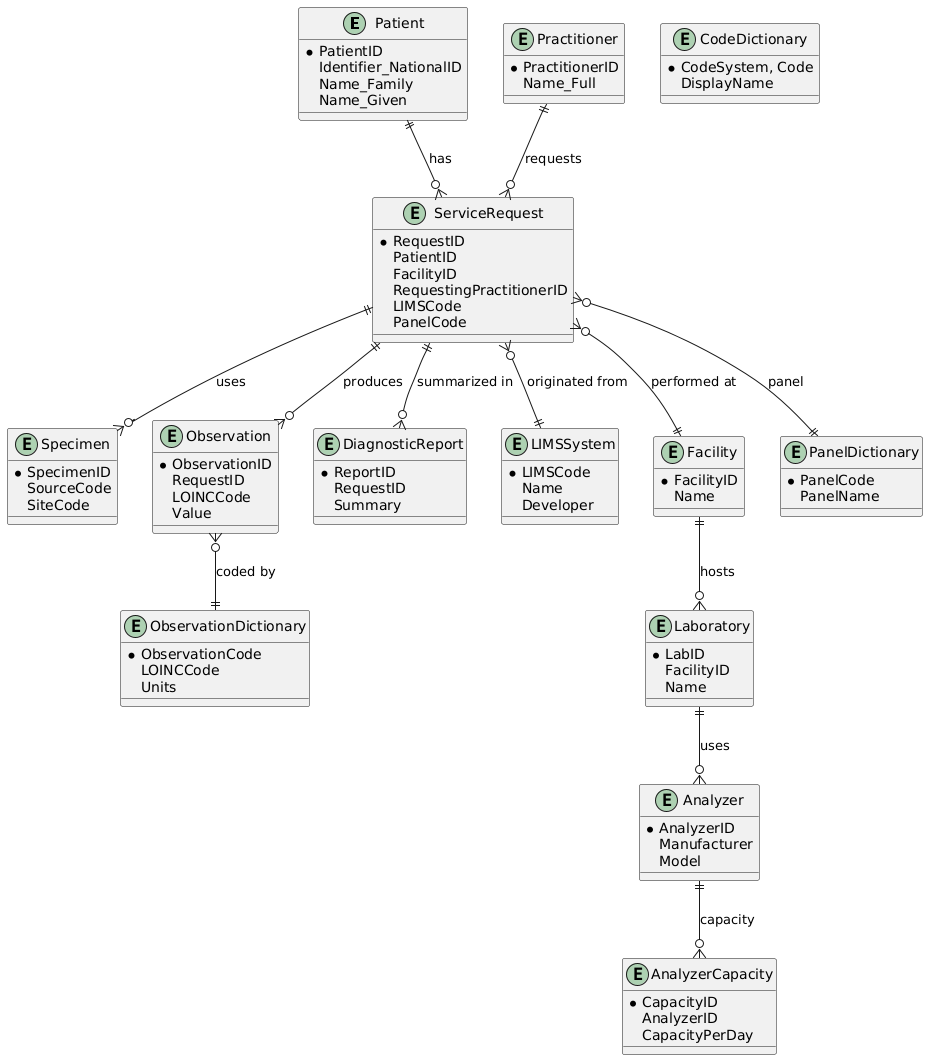

The diagram above was rendered by PlantUML. Its source (embedded in the PNG):
@startuml
entity Patient {
  * PatientID
  Identifier_NationalID
  Name_Family
  Name_Given
}

entity Practitioner {
  * PractitionerID
  Name_Full
}

entity ServiceRequest {
  * RequestID
  PatientID
  FacilityID
  RequestingPractitionerID
  LIMSCode
  PanelCode
}

entity Specimen {
  * SpecimenID
  SourceCode
  SiteCode
}

entity Observation {
  * ObservationID
  RequestID
  LOINCCode
  Value
}

entity DiagnosticReport {
  * ReportID
  RequestID
  Summary
}

entity LIMSSystem {
  * LIMSCode
  Name
  Developer
}

entity Facility {
  * FacilityID
  Name
}

entity Laboratory {
  * LabID
  FacilityID
  Name
}

entity Analyzer {
  * AnalyzerID
  Manufacturer
  Model
}

entity AnalyzerCapacity {
  * CapacityID
  AnalyzerID
  CapacityPerDay
}

entity CodeDictionary {
  * CodeSystem, Code
  DisplayName
}

entity PanelDictionary {
  * PanelCode
  PanelName
}

entity ObservationDictionary {
  * ObservationCode
  LOINCCode
  Units
}

Patient ||--o{ ServiceRequest : "has"
Practitioner ||--o{ ServiceRequest : "requests"
ServiceRequest ||--o{ Specimen : "uses"
ServiceRequest ||--o{ Observation : "produces"
ServiceRequest ||--o{ DiagnosticReport : "summarized in"
ServiceRequest }o--|| LIMSSystem : "originated from"
Facility ||--o{ Laboratory : "hosts"
Laboratory ||--o{ Analyzer : "uses"
Analyzer ||--o{ AnalyzerCapacity : "capacity"
Observation }o--|| ObservationDictionary : "coded by"
ServiceRequest }o--|| PanelDictionary : "panel"
ServiceRequest }o--|| Facility : "performed at"
@enduml